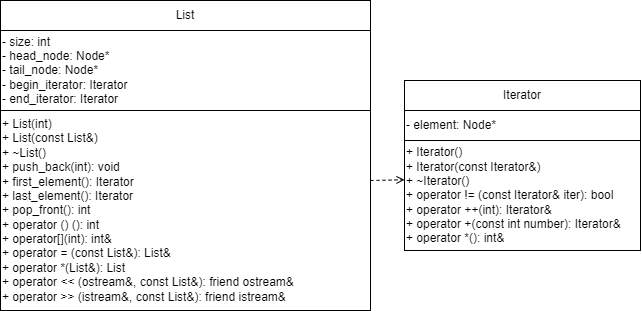

The diagram above was exported from draw.io. Its source (the exported page's mxGraphModel, read from the mxfile embedded in the PNG):
<mxGraphModel dx="989" dy="509" grid="1" gridSize="10" guides="1" tooltips="1" connect="1" arrows="1" fold="1" page="1" pageScale="1" pageWidth="827" pageHeight="1169" math="0" shadow="0">
  <root>
    <mxCell id="0" />
    <mxCell id="1" parent="0" />
    <mxCell id="9jJR9J5Q2AbpjIMtHjk1-1" value="List" style="rounded=0;whiteSpace=wrap;html=1;" parent="1" vertex="1">
      <mxGeometry x="10" y="10" width="370" height="30" as="geometry" />
    </mxCell>
    <mxCell id="rLZbF9-Ehp3JWkuLCPU--2" value="&lt;div&gt;- size: int&lt;/div&gt;&lt;div&gt;- head_node: Node*&lt;/div&gt;&lt;div&gt;- tail_node: Node*&lt;/div&gt;&lt;div&gt;- begin_iterator: Iterator&lt;/div&gt;&lt;div style=&quot;&quot;&gt;- end_iterator: Iterator&lt;/div&gt;" style="rounded=0;whiteSpace=wrap;html=1;align=left;" parent="1" vertex="1">
      <mxGeometry x="10" y="40" width="370" height="80" as="geometry" />
    </mxCell>
    <mxCell id="rLZbF9-Ehp3JWkuLCPU--3" value="&lt;div&gt;+ List(int)&lt;/div&gt;&lt;div&gt;&lt;span style=&quot;background-color: initial;&quot;&gt;+&lt;/span&gt;&lt;span style=&quot;background-color: initial;&quot;&gt;&amp;nbsp;&lt;/span&gt;List(const List&amp;amp;)&lt;/div&gt;&lt;div&gt;&lt;span style=&quot;background-color: initial;&quot;&gt;+&lt;/span&gt;&lt;span style=&quot;background-color: initial;&quot;&gt;&amp;nbsp;&lt;/span&gt;~List()&lt;/div&gt;&lt;div&gt;&lt;span style=&quot;background-color: initial;&quot;&gt;+&lt;/span&gt;&lt;span style=&quot;background-color: initial;&quot;&gt;&amp;nbsp;&lt;/span&gt;push_back(int):&amp;nbsp;&lt;span style=&quot;background-color: initial;&quot;&gt;void&lt;/span&gt;&lt;/div&gt;&lt;div&gt;&lt;span style=&quot;background-color: initial;&quot;&gt;+&lt;/span&gt;&lt;span style=&quot;background-color: initial;&quot;&gt;&amp;nbsp;&lt;/span&gt;first_element():&amp;nbsp;&lt;span style=&quot;background-color: initial;&quot;&gt;Iterator&lt;/span&gt;&lt;span style=&quot;background-color: initial;&quot;&gt;&amp;nbsp;&lt;/span&gt;&lt;/div&gt;&lt;div&gt;&lt;span style=&quot;background-color: initial;&quot;&gt;+&lt;/span&gt;&lt;span style=&quot;background-color: initial;&quot;&gt;&amp;nbsp;&lt;/span&gt;last_element():&amp;nbsp;&lt;span style=&quot;background-color: initial;&quot;&gt;Iterator&lt;/span&gt;&lt;span style=&quot;background-color: initial;&quot;&gt;&amp;nbsp;&lt;/span&gt;&lt;/div&gt;&lt;div&gt;&lt;span style=&quot;background-color: initial;&quot;&gt;+&lt;/span&gt;&lt;span style=&quot;background-color: initial;&quot;&gt;&amp;nbsp;&lt;/span&gt;pop_front():&amp;nbsp;&lt;span style=&quot;background-color: initial;&quot;&gt;int&lt;/span&gt;&lt;span style=&quot;background-color: initial;&quot;&gt;&amp;nbsp;&lt;/span&gt;&lt;span style=&quot;background-color: initial;&quot;&gt;&amp;nbsp;&lt;/span&gt;&lt;/div&gt;&lt;div&gt;&lt;span style=&quot;background-color: initial;&quot;&gt;+&lt;/span&gt;&lt;span style=&quot;background-color: initial;&quot;&gt;&amp;nbsp;&lt;/span&gt;operator () ():&amp;nbsp;&lt;span style=&quot;background-color: initial;&quot;&gt;int&lt;/span&gt;&lt;span style=&quot;background-color: initial;&quot;&gt;&amp;nbsp;&lt;/span&gt;&lt;/div&gt;&lt;div&gt;&lt;span style=&quot;background-color: initial;&quot;&gt;+&lt;/span&gt;&lt;span style=&quot;background-color: initial;&quot;&gt;&amp;nbsp;&lt;/span&gt;operator[](int):&amp;nbsp;&lt;span style=&quot;background-color: initial;&quot;&gt;int&amp;amp;&lt;/span&gt;&lt;span style=&quot;background-color: initial;&quot;&gt;&amp;nbsp;&lt;/span&gt;&lt;/div&gt;&lt;div&gt;&lt;span style=&quot;background-color: initial;&quot;&gt;+&lt;/span&gt;&lt;span style=&quot;background-color: initial;&quot;&gt;&amp;nbsp;&lt;/span&gt;operator = (const List&amp;amp;):&amp;nbsp;&lt;span style=&quot;background-color: initial;&quot;&gt;List&amp;amp;&lt;/span&gt;&lt;span style=&quot;background-color: initial;&quot;&gt;&amp;nbsp;&lt;/span&gt;&lt;/div&gt;&lt;div&gt;&lt;span style=&quot;background-color: initial;&quot;&gt;+&lt;/span&gt;&lt;span style=&quot;background-color: initial;&quot;&gt;&amp;nbsp;&lt;/span&gt;operator *(List&amp;amp;):&amp;nbsp;&lt;span style=&quot;background-color: initial;&quot;&gt;List&lt;/span&gt;&lt;span style=&quot;background-color: initial;&quot;&gt;&amp;nbsp;&lt;/span&gt;&lt;/div&gt;&lt;div&gt;&lt;span style=&quot;background-color: initial;&quot;&gt;+&lt;/span&gt;&lt;span style=&quot;background-color: initial;&quot;&gt;&amp;nbsp;&lt;/span&gt;operator &amp;lt;&amp;lt; (ostream&amp;amp;, const List&amp;amp;):&amp;nbsp;&lt;span style=&quot;background-color: initial;&quot;&gt;friend ostream&amp;amp;&lt;/span&gt;&lt;span style=&quot;background-color: initial;&quot;&gt;&amp;nbsp;&lt;/span&gt;&lt;/div&gt;&lt;div&gt;&lt;span style=&quot;background-color: initial;&quot;&gt;+&lt;/span&gt;&lt;span style=&quot;background-color: initial;&quot;&gt;&amp;nbsp;&lt;/span&gt;operator &amp;gt;&amp;gt; (istream&amp;amp;, const List&amp;amp;):&amp;nbsp;&lt;span style=&quot;background-color: initial;&quot;&gt;friend istream&amp;amp;&lt;/span&gt;&lt;span style=&quot;background-color: initial;&quot;&gt;&amp;nbsp;&lt;/span&gt;&lt;/div&gt;" style="rounded=0;whiteSpace=wrap;html=1;align=left;" parent="1" vertex="1">
      <mxGeometry x="10" y="120" width="370" height="200" as="geometry" />
    </mxCell>
    <mxCell id="rLZbF9-Ehp3JWkuLCPU--4" value="Iterator" style="rounded=0;whiteSpace=wrap;html=1;" parent="1" vertex="1">
      <mxGeometry x="414" y="90" width="236" height="30" as="geometry" />
    </mxCell>
    <mxCell id="rLZbF9-Ehp3JWkuLCPU--5" value="&lt;div&gt;- element:&amp;nbsp;&lt;span style=&quot;background-color: initial;&quot;&gt;Node*&lt;/span&gt;&lt;/div&gt;" style="rounded=0;whiteSpace=wrap;html=1;align=left;" parent="1" vertex="1">
      <mxGeometry x="414" y="120" width="236" height="30" as="geometry" />
    </mxCell>
    <mxCell id="rLZbF9-Ehp3JWkuLCPU--6" value="&lt;div&gt;+ Iterator()&lt;/div&gt;&lt;div&gt;+ Iterator(const Iterator&amp;amp;)&lt;/div&gt;&lt;div&gt;+ ~Iterator()&amp;nbsp;&lt;/div&gt;&lt;div&gt;+ operator != (const Iterator&amp;amp; iter):&amp;nbsp;&lt;span style=&quot;background-color: initial;&quot;&gt;bool&lt;/span&gt;&lt;span style=&quot;background-color: initial;&quot;&gt;&amp;nbsp;&lt;/span&gt;&lt;/div&gt;&lt;div&gt;+ operator ++(int):&amp;nbsp;&lt;span style=&quot;background-color: initial;&quot;&gt;Iterator&amp;amp;&lt;/span&gt;&lt;span style=&quot;background-color: initial;&quot;&gt;&amp;nbsp;&lt;/span&gt;&lt;/div&gt;&lt;div&gt;+ operator +(const int number):&amp;nbsp;&lt;span style=&quot;background-color: initial;&quot;&gt;Iterator&amp;amp;&lt;/span&gt;&lt;span style=&quot;background-color: initial;&quot;&gt;&amp;nbsp;&lt;/span&gt;&lt;span style=&quot;background-color: initial;&quot;&gt;&amp;nbsp;&lt;/span&gt;&lt;/div&gt;&lt;div&gt;+ operator *():&amp;nbsp;&lt;span style=&quot;background-color: initial;&quot;&gt;int&amp;amp;&lt;/span&gt;&lt;span style=&quot;background-color: initial;&quot;&gt;&amp;nbsp;&lt;/span&gt;&lt;/div&gt;" style="rounded=0;whiteSpace=wrap;html=1;align=left;" parent="1" vertex="1">
      <mxGeometry x="414" y="150" width="236" height="110" as="geometry" />
    </mxCell>
    <mxCell id="rLZbF9-Ehp3JWkuLCPU--7" value="" style="endArrow=open;html=1;rounded=0;dashed=1;endFill=0;entryX=0;entryY=0.357;entryDx=0;entryDy=0;entryPerimeter=0;" parent="1" target="rLZbF9-Ehp3JWkuLCPU--6" edge="1">
      <mxGeometry width="50" height="50" relative="1" as="geometry">
        <mxPoint x="380" y="190" as="sourcePoint" />
        <mxPoint x="410" y="189" as="targetPoint" />
      </mxGeometry>
    </mxCell>
  </root>
</mxGraphModel>